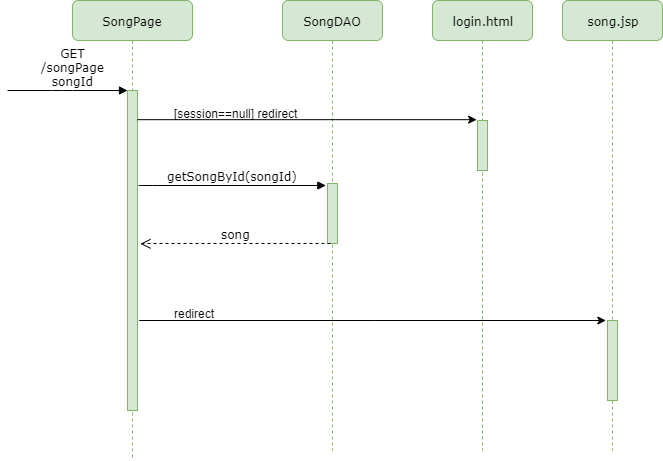

The diagram above was exported from draw.io. Its source (the exported page's mxGraphModel, read from the mxfile embedded in the PNG):
<mxGraphModel dx="1185" dy="685" grid="1" gridSize="10" guides="1" tooltips="1" connect="1" arrows="1" fold="1" page="1" pageScale="1" pageWidth="1100" pageHeight="850" background="#ffffff" math="0" shadow="0">
  <root>
    <mxCell id="0" />
    <mxCell id="1" parent="0" />
    <mxCell id="7baba1c4bc27f4b0-2" value="SongPage" style="shape=umlLifeline;perimeter=lifelinePerimeter;whiteSpace=wrap;html=1;container=1;collapsible=0;recursiveResize=0;outlineConnect=0;rounded=1;shadow=0;comic=0;labelBackgroundColor=none;strokeWidth=1;fontFamily=Verdana;fontSize=12;align=center;fillColor=#d5e8d4;strokeColor=#82b366;" parent="1" vertex="1">
      <mxGeometry x="220" y="80" width="120" height="460" as="geometry" />
    </mxCell>
    <mxCell id="7baba1c4bc27f4b0-10" value="" style="html=1;points=[];perimeter=orthogonalPerimeter;rounded=0;shadow=0;comic=0;labelBackgroundColor=none;strokeWidth=1;fontFamily=Verdana;fontSize=12;align=center;fillColor=#d5e8d4;strokeColor=#82b366;" parent="7baba1c4bc27f4b0-2" vertex="1">
      <mxGeometry x="55" y="90" width="10" height="320" as="geometry" />
    </mxCell>
    <mxCell id="7baba1c4bc27f4b0-4" value="SongDAO" style="shape=umlLifeline;perimeter=lifelinePerimeter;whiteSpace=wrap;html=1;container=1;collapsible=0;recursiveResize=0;outlineConnect=0;rounded=1;shadow=0;comic=0;labelBackgroundColor=none;strokeWidth=1;fontFamily=Verdana;fontSize=12;align=center;fillColor=#d5e8d4;strokeColor=#82b366;" parent="1" vertex="1">
      <mxGeometry x="430" y="80" width="100" height="450" as="geometry" />
    </mxCell>
    <mxCell id="7baba1c4bc27f4b0-5" value="login.html" style="shape=umlLifeline;perimeter=lifelinePerimeter;whiteSpace=wrap;html=1;container=1;collapsible=0;recursiveResize=0;outlineConnect=0;rounded=1;shadow=0;comic=0;labelBackgroundColor=none;strokeWidth=1;fontFamily=Verdana;fontSize=12;align=center;fillColor=#d5e8d4;strokeColor=#82b366;" parent="1" vertex="1">
      <mxGeometry x="580" y="80" width="100" height="450" as="geometry" />
    </mxCell>
    <mxCell id="7baba1c4bc27f4b0-19" value="" style="html=1;points=[];perimeter=orthogonalPerimeter;rounded=0;shadow=0;comic=0;labelBackgroundColor=none;strokeWidth=1;fontFamily=Verdana;fontSize=12;align=center;fillColor=#d5e8d4;strokeColor=#82b366;" parent="7baba1c4bc27f4b0-5" vertex="1">
      <mxGeometry x="45" y="120" width="10" height="50" as="geometry" />
    </mxCell>
    <mxCell id="7baba1c4bc27f4b0-20" value="getSongById(songId)" style="html=1;verticalAlign=bottom;endArrow=block;labelBackgroundColor=none;fontFamily=Verdana;fontSize=12;edgeStyle=elbowEdgeStyle;elbow=vertical;entryX=-0.139;entryY=0.029;entryDx=0;entryDy=0;entryPerimeter=0;" parent="1" target="U3MctNZh0qMDF3wG6a5Q-5" edge="1">
      <mxGeometry x="0.0036" relative="1" as="geometry">
        <mxPoint x="286" y="265" as="sourcePoint" />
        <Array as="points">
          <mxPoint x="290" y="265" />
        </Array>
        <mxPoint x="470" y="265" as="targetPoint" />
        <mxPoint as="offset" />
      </mxGeometry>
    </mxCell>
    <mxCell id="7baba1c4bc27f4b0-11" value="GET&lt;br&gt;/songPage&lt;br&gt;songId" style="html=1;verticalAlign=bottom;endArrow=block;entryX=0;entryY=0;labelBackgroundColor=none;fontFamily=Verdana;fontSize=12;edgeStyle=elbowEdgeStyle;elbow=vertical;" parent="1" target="7baba1c4bc27f4b0-10" edge="1">
      <mxGeometry x="0.0833" relative="1" as="geometry">
        <mxPoint x="155" y="170" as="sourcePoint" />
        <Array as="points">
          <mxPoint x="210" y="170" />
        </Array>
        <mxPoint as="offset" />
      </mxGeometry>
    </mxCell>
    <mxCell id="SwkJQTikLhHR7fLE-XSc-18" value="song.jsp" style="shape=umlLifeline;perimeter=lifelinePerimeter;whiteSpace=wrap;html=1;container=1;collapsible=0;recursiveResize=0;outlineConnect=0;rounded=1;shadow=0;comic=0;labelBackgroundColor=none;strokeWidth=1;fontFamily=Verdana;fontSize=12;align=center;fillColor=#d5e8d4;strokeColor=#82b366;" parent="1" vertex="1">
      <mxGeometry x="710" y="80" width="100" height="450" as="geometry" />
    </mxCell>
    <mxCell id="SwkJQTikLhHR7fLE-XSc-20" value="" style="html=1;points=[];perimeter=orthogonalPerimeter;rounded=0;shadow=0;comic=0;labelBackgroundColor=none;strokeWidth=1;fontFamily=Verdana;fontSize=12;align=center;fillColor=#d5e8d4;strokeColor=#82b366;" parent="SwkJQTikLhHR7fLE-XSc-18" vertex="1">
      <mxGeometry x="45" y="320" width="10" height="80" as="geometry" />
    </mxCell>
    <mxCell id="SwkJQTikLhHR7fLE-XSc-24" style="edgeStyle=orthogonalEdgeStyle;rounded=0;orthogonalLoop=1;jettySize=auto;html=1;fontSize=11;entryX=-0.08;entryY=-0.012;entryDx=0;entryDy=0;entryPerimeter=0;" parent="1" target="7baba1c4bc27f4b0-19" edge="1">
      <mxGeometry relative="1" as="geometry">
        <mxPoint x="620" y="200" as="targetPoint" />
        <Array as="points">
          <mxPoint x="285" y="200" />
          <mxPoint x="620" y="200" />
        </Array>
        <mxPoint x="285" y="199" as="sourcePoint" />
      </mxGeometry>
    </mxCell>
    <mxCell id="SwkJQTikLhHR7fLE-XSc-25" value="[session==null] redirect" style="text;html=1;fontSize=12;" parent="1" vertex="1">
      <mxGeometry x="320" y="180" width="200" height="30" as="geometry" />
    </mxCell>
    <mxCell id="U3MctNZh0qMDF3wG6a5Q-5" value="" style="html=1;points=[];perimeter=orthogonalPerimeter;rounded=0;shadow=0;comic=0;labelBackgroundColor=none;strokeWidth=1;fontFamily=Verdana;fontSize=12;align=center;fillColor=#d5e8d4;strokeColor=#82b366;" vertex="1" parent="1">
      <mxGeometry x="475" y="263" width="10" height="60" as="geometry" />
    </mxCell>
    <mxCell id="U3MctNZh0qMDF3wG6a5Q-7" value="song" style="html=1;verticalAlign=bottom;endArrow=open;dashed=1;endSize=8;labelBackgroundColor=none;fontFamily=Verdana;fontSize=12;edgeStyle=elbowEdgeStyle;elbow=vertical;" edge="1" parent="1">
      <mxGeometry relative="1" as="geometry">
        <mxPoint x="288" y="323.33000000000004" as="targetPoint" />
        <Array as="points">
          <mxPoint x="871.67" y="323.0000000000001" />
          <mxPoint x="861.67" y="273.0000000000001" />
          <mxPoint x="871.67" y="263.0000000000001" />
          <mxPoint x="901.67" y="263.0000000000001" />
        </Array>
        <mxPoint x="478" y="323" as="sourcePoint" />
      </mxGeometry>
    </mxCell>
    <mxCell id="U3MctNZh0qMDF3wG6a5Q-8" style="edgeStyle=orthogonalEdgeStyle;rounded=0;orthogonalLoop=1;jettySize=auto;html=1;fontSize=11;exitX=1.159;exitY=0.723;exitDx=0;exitDy=0;exitPerimeter=0;entryX=-0.135;entryY=-0.004;entryDx=0;entryDy=0;entryPerimeter=0;" edge="1" parent="1" target="SwkJQTikLhHR7fLE-XSc-20">
      <mxGeometry relative="1" as="geometry">
        <mxPoint x="750" y="400" as="targetPoint" />
        <Array as="points">
          <mxPoint x="522" y="400" />
        </Array>
        <mxPoint x="286.66666666666674" y="400" as="sourcePoint" />
      </mxGeometry>
    </mxCell>
    <mxCell id="U3MctNZh0qMDF3wG6a5Q-9" value="redirect" style="text;html=1;fontSize=12;" vertex="1" parent="1">
      <mxGeometry x="320" y="380" width="200" height="30" as="geometry" />
    </mxCell>
  </root>
</mxGraphModel>